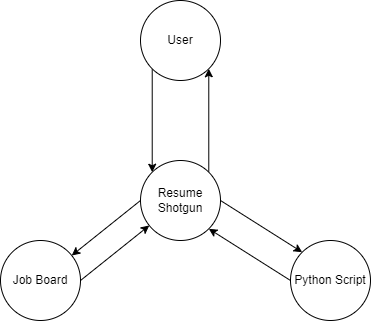

The diagram above was exported from draw.io. Its source (the exported page's mxGraphModel, read from the mxfile embedded in the PNG):
<mxGraphModel dx="782" dy="507" grid="1" gridSize="10" guides="1" tooltips="1" connect="1" arrows="1" fold="1" page="1" pageScale="1" pageWidth="850" pageHeight="1100" math="0" shadow="0">
  <root>
    <mxCell id="0" />
    <mxCell id="1" parent="0" />
    <mxCell id="sryy0UPYiB64lI2KIFxx-8" style="edgeStyle=orthogonalEdgeStyle;rounded=0;orthogonalLoop=1;jettySize=auto;html=1;exitX=1;exitY=0;exitDx=0;exitDy=0;entryX=1;entryY=1;entryDx=0;entryDy=0;" parent="1" source="sryy0UPYiB64lI2KIFxx-2" target="sryy0UPYiB64lI2KIFxx-5" edge="1">
      <mxGeometry relative="1" as="geometry" />
    </mxCell>
    <mxCell id="sryy0UPYiB64lI2KIFxx-9" style="rounded=0;orthogonalLoop=1;jettySize=auto;html=1;exitX=1;exitY=0.5;exitDx=0;exitDy=0;entryX=0;entryY=0;entryDx=0;entryDy=0;" parent="1" source="sryy0UPYiB64lI2KIFxx-2" target="sryy0UPYiB64lI2KIFxx-3" edge="1">
      <mxGeometry relative="1" as="geometry" />
    </mxCell>
    <mxCell id="sryy0UPYiB64lI2KIFxx-11" style="edgeStyle=none;rounded=0;orthogonalLoop=1;jettySize=auto;html=1;exitX=0;exitY=0.5;exitDx=0;exitDy=0;" parent="1" source="sryy0UPYiB64lI2KIFxx-2" target="sryy0UPYiB64lI2KIFxx-4" edge="1">
      <mxGeometry relative="1" as="geometry" />
    </mxCell>
    <mxCell id="sryy0UPYiB64lI2KIFxx-2" value="Resume Shotgun" style="ellipse;whiteSpace=wrap;html=1;aspect=fixed;" parent="1" vertex="1">
      <mxGeometry x="360" y="220" width="80" height="80" as="geometry" />
    </mxCell>
    <mxCell id="sryy0UPYiB64lI2KIFxx-10" style="edgeStyle=none;rounded=0;orthogonalLoop=1;jettySize=auto;html=1;exitX=0;exitY=0.5;exitDx=0;exitDy=0;entryX=1;entryY=1;entryDx=0;entryDy=0;" parent="1" source="sryy0UPYiB64lI2KIFxx-3" target="sryy0UPYiB64lI2KIFxx-2" edge="1">
      <mxGeometry relative="1" as="geometry" />
    </mxCell>
    <mxCell id="sryy0UPYiB64lI2KIFxx-3" value="Python Script" style="ellipse;whiteSpace=wrap;html=1;aspect=fixed;" parent="1" vertex="1">
      <mxGeometry x="510" y="300" width="80" height="80" as="geometry" />
    </mxCell>
    <mxCell id="sryy0UPYiB64lI2KIFxx-12" style="edgeStyle=none;rounded=0;orthogonalLoop=1;jettySize=auto;html=1;exitX=1;exitY=0.5;exitDx=0;exitDy=0;" parent="1" source="sryy0UPYiB64lI2KIFxx-4" target="sryy0UPYiB64lI2KIFxx-2" edge="1">
      <mxGeometry relative="1" as="geometry" />
    </mxCell>
    <mxCell id="sryy0UPYiB64lI2KIFxx-4" value="Job Board" style="ellipse;whiteSpace=wrap;html=1;aspect=fixed;" parent="1" vertex="1">
      <mxGeometry x="220" y="300" width="80" height="80" as="geometry" />
    </mxCell>
    <mxCell id="sryy0UPYiB64lI2KIFxx-7" style="edgeStyle=orthogonalEdgeStyle;rounded=0;orthogonalLoop=1;jettySize=auto;html=1;exitX=0;exitY=1;exitDx=0;exitDy=0;entryX=0;entryY=0;entryDx=0;entryDy=0;" parent="1" source="sryy0UPYiB64lI2KIFxx-5" target="sryy0UPYiB64lI2KIFxx-2" edge="1">
      <mxGeometry relative="1" as="geometry" />
    </mxCell>
    <mxCell id="sryy0UPYiB64lI2KIFxx-5" value="User" style="ellipse;whiteSpace=wrap;html=1;aspect=fixed;" parent="1" vertex="1">
      <mxGeometry x="360" y="60" width="80" height="80" as="geometry" />
    </mxCell>
  </root>
</mxGraphModel>